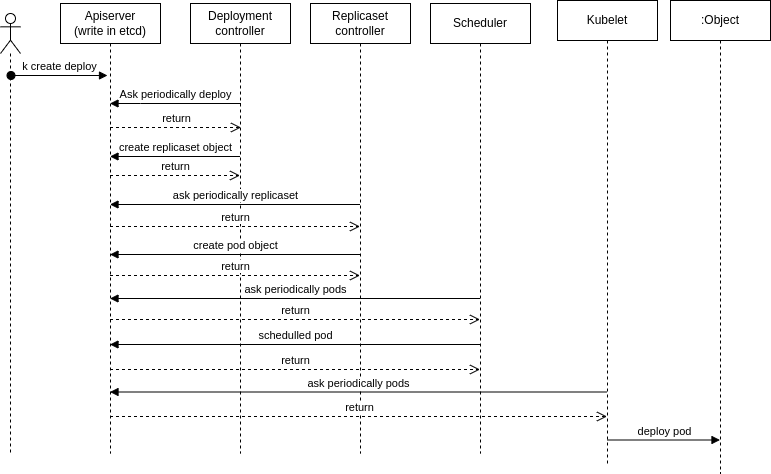

The diagram above was exported from draw.io. Its source (the exported page's mxGraphModel, read from the mxfile embedded in the PNG):
<mxGraphModel dx="1350" dy="675" grid="1" gridSize="10" guides="1" tooltips="1" connect="1" arrows="1" fold="1" page="1" pageScale="1" pageWidth="850" pageHeight="1100" math="0" shadow="0">
  <root>
    <mxCell id="0" />
    <mxCell id="1" parent="0" />
    <mxCell id="sVyqYq3zJWFn4r9Y2GEk-10" value="" style="shape=umlLifeline;participant=umlActor;perimeter=lifelinePerimeter;whiteSpace=wrap;html=1;container=1;collapsible=0;recursiveResize=0;verticalAlign=top;spacingTop=36;outlineConnect=0;" vertex="1" parent="1">
      <mxGeometry x="70" y="20" width="20" height="440" as="geometry" />
    </mxCell>
    <mxCell id="sVyqYq3zJWFn4r9Y2GEk-11" value="Apiserver&lt;br&gt;(write in etcd)" style="shape=umlLifeline;perimeter=lifelinePerimeter;whiteSpace=wrap;html=1;container=1;collapsible=0;recursiveResize=0;outlineConnect=0;" vertex="1" parent="1">
      <mxGeometry x="130" y="10" width="100" height="450" as="geometry" />
    </mxCell>
    <mxCell id="sVyqYq3zJWFn4r9Y2GEk-14" value="k create deploy" style="html=1;verticalAlign=bottom;startArrow=oval;endArrow=block;startSize=8;rounded=0;" edge="1" parent="1">
      <mxGeometry relative="1" as="geometry">
        <mxPoint x="80.5" y="82" as="sourcePoint" />
        <mxPoint x="177" y="82" as="targetPoint" />
      </mxGeometry>
    </mxCell>
    <mxCell id="sVyqYq3zJWFn4r9Y2GEk-15" value="Ask periodically deploy" style="html=1;verticalAlign=bottom;endArrow=block;rounded=0;" edge="1" parent="1" target="sVyqYq3zJWFn4r9Y2GEk-11">
      <mxGeometry width="80" relative="1" as="geometry">
        <mxPoint x="310.5" y="110" as="sourcePoint" />
        <mxPoint x="460" y="280" as="targetPoint" />
        <Array as="points">
          <mxPoint x="210" y="110" />
        </Array>
      </mxGeometry>
    </mxCell>
    <mxCell id="sVyqYq3zJWFn4r9Y2GEk-16" value="return" style="html=1;verticalAlign=bottom;endArrow=open;dashed=1;endSize=8;rounded=0;" edge="1" parent="1">
      <mxGeometry relative="1" as="geometry">
        <mxPoint x="179.5" y="134" as="sourcePoint" />
        <mxPoint x="310.5" y="134" as="targetPoint" />
      </mxGeometry>
    </mxCell>
    <mxCell id="sVyqYq3zJWFn4r9Y2GEk-17" value="Deployment controller" style="shape=umlLifeline;perimeter=lifelinePerimeter;whiteSpace=wrap;html=1;container=1;collapsible=0;recursiveResize=0;outlineConnect=0;" vertex="1" parent="1">
      <mxGeometry x="260" y="10" width="100" height="450" as="geometry" />
    </mxCell>
    <mxCell id="sVyqYq3zJWFn4r9Y2GEk-21" value="create replicaset object" style="html=1;verticalAlign=bottom;endArrow=block;rounded=0;" edge="1" parent="1">
      <mxGeometry width="80" relative="1" as="geometry">
        <mxPoint x="309.5" y="163" as="sourcePoint" />
        <mxPoint x="179.5" y="163" as="targetPoint" />
      </mxGeometry>
    </mxCell>
    <mxCell id="sVyqYq3zJWFn4r9Y2GEk-23" value="return" style="html=1;verticalAlign=bottom;endArrow=open;dashed=1;endSize=8;rounded=0;" edge="1" parent="1">
      <mxGeometry relative="1" as="geometry">
        <mxPoint x="179.5" y="182" as="sourcePoint" />
        <mxPoint x="309.5" y="182" as="targetPoint" />
      </mxGeometry>
    </mxCell>
    <mxCell id="sVyqYq3zJWFn4r9Y2GEk-24" value="Replicaset controller" style="shape=umlLifeline;perimeter=lifelinePerimeter;whiteSpace=wrap;html=1;container=1;collapsible=0;recursiveResize=0;outlineConnect=0;" vertex="1" parent="1">
      <mxGeometry x="380" y="10" width="100" height="450" as="geometry" />
    </mxCell>
    <mxCell id="sVyqYq3zJWFn4r9Y2GEk-25" value="ask periodically replicaset" style="html=1;verticalAlign=bottom;endArrow=block;rounded=0;" edge="1" parent="1">
      <mxGeometry width="80" relative="1" as="geometry">
        <mxPoint x="429.5" y="211" as="sourcePoint" />
        <mxPoint x="179.5" y="211" as="targetPoint" />
      </mxGeometry>
    </mxCell>
    <mxCell id="sVyqYq3zJWFn4r9Y2GEk-26" value="return" style="html=1;verticalAlign=bottom;endArrow=open;dashed=1;endSize=8;rounded=0;" edge="1" parent="1">
      <mxGeometry relative="1" as="geometry">
        <mxPoint x="179.5" y="233" as="sourcePoint" />
        <mxPoint x="429.5" y="233" as="targetPoint" />
      </mxGeometry>
    </mxCell>
    <mxCell id="sVyqYq3zJWFn4r9Y2GEk-27" value="create pod object" style="html=1;verticalAlign=bottom;endArrow=block;rounded=0;" edge="1" parent="1">
      <mxGeometry width="80" relative="1" as="geometry">
        <mxPoint x="429.5" y="261" as="sourcePoint" />
        <mxPoint x="179.5" y="261" as="targetPoint" />
      </mxGeometry>
    </mxCell>
    <mxCell id="sVyqYq3zJWFn4r9Y2GEk-28" value="return" style="html=1;verticalAlign=bottom;endArrow=open;dashed=1;endSize=8;rounded=0;" edge="1" parent="1">
      <mxGeometry relative="1" as="geometry">
        <mxPoint x="179.5" y="282" as="sourcePoint" />
        <mxPoint x="429.5" y="282" as="targetPoint" />
      </mxGeometry>
    </mxCell>
    <mxCell id="sVyqYq3zJWFn4r9Y2GEk-30" value="Scheduler" style="shape=umlLifeline;perimeter=lifelinePerimeter;whiteSpace=wrap;html=1;container=1;collapsible=0;recursiveResize=0;outlineConnect=0;" vertex="1" parent="1">
      <mxGeometry x="500" y="10" width="100" height="450" as="geometry" />
    </mxCell>
    <mxCell id="sVyqYq3zJWFn4r9Y2GEk-31" value="ask periodically pods" style="html=1;verticalAlign=bottom;endArrow=block;rounded=0;" edge="1" parent="1">
      <mxGeometry width="80" relative="1" as="geometry">
        <mxPoint x="549.5" y="305" as="sourcePoint" />
        <mxPoint x="179.5" y="305" as="targetPoint" />
      </mxGeometry>
    </mxCell>
    <mxCell id="sVyqYq3zJWFn4r9Y2GEk-32" value="return" style="html=1;verticalAlign=bottom;endArrow=open;dashed=1;endSize=8;rounded=0;" edge="1" parent="1">
      <mxGeometry relative="1" as="geometry">
        <mxPoint x="179.5" y="326" as="sourcePoint" />
        <mxPoint x="549.5" y="326" as="targetPoint" />
      </mxGeometry>
    </mxCell>
    <mxCell id="sVyqYq3zJWFn4r9Y2GEk-33" value="schedulled pod" style="html=1;verticalAlign=bottom;endArrow=block;rounded=0;" edge="1" parent="1">
      <mxGeometry width="80" relative="1" as="geometry">
        <mxPoint x="549.5" y="351" as="sourcePoint" />
        <mxPoint x="179.5" y="351" as="targetPoint" />
      </mxGeometry>
    </mxCell>
    <mxCell id="sVyqYq3zJWFn4r9Y2GEk-34" value="return" style="html=1;verticalAlign=bottom;endArrow=open;dashed=1;endSize=8;rounded=0;" edge="1" parent="1">
      <mxGeometry relative="1" as="geometry">
        <mxPoint x="179.5" y="376" as="sourcePoint" />
        <mxPoint x="549.5" y="376" as="targetPoint" />
      </mxGeometry>
    </mxCell>
    <mxCell id="sVyqYq3zJWFn4r9Y2GEk-35" value="Kubelet" style="shape=umlLifeline;perimeter=lifelinePerimeter;whiteSpace=wrap;html=1;container=1;collapsible=0;recursiveResize=0;outlineConnect=0;" vertex="1" parent="1">
      <mxGeometry x="627" y="7" width="100" height="463" as="geometry" />
    </mxCell>
    <mxCell id="sVyqYq3zJWFn4r9Y2GEk-36" value="ask periodically pods" style="html=1;verticalAlign=bottom;endArrow=block;rounded=0;" edge="1" parent="1">
      <mxGeometry width="80" relative="1" as="geometry">
        <mxPoint x="676.5" y="398.5" as="sourcePoint" />
        <mxPoint x="179.5" y="398.5" as="targetPoint" />
      </mxGeometry>
    </mxCell>
    <mxCell id="sVyqYq3zJWFn4r9Y2GEk-37" value="return" style="html=1;verticalAlign=bottom;endArrow=open;dashed=1;endSize=8;rounded=0;" edge="1" parent="1">
      <mxGeometry relative="1" as="geometry">
        <mxPoint x="179.5" y="423" as="sourcePoint" />
        <mxPoint x="676.5" y="423" as="targetPoint" />
      </mxGeometry>
    </mxCell>
    <mxCell id="sVyqYq3zJWFn4r9Y2GEk-38" value=":Object" style="shape=umlLifeline;perimeter=lifelinePerimeter;whiteSpace=wrap;html=1;container=1;collapsible=0;recursiveResize=0;outlineConnect=0;" vertex="1" parent="1">
      <mxGeometry x="740" y="7" width="100" height="473" as="geometry" />
    </mxCell>
    <mxCell id="sVyqYq3zJWFn4r9Y2GEk-39" value="deploy pod" style="html=1;verticalAlign=bottom;endArrow=block;rounded=0;" edge="1" parent="1">
      <mxGeometry width="80" relative="1" as="geometry">
        <mxPoint x="676.5" y="446.5" as="sourcePoint" />
        <mxPoint x="789.5" y="446.5" as="targetPoint" />
      </mxGeometry>
    </mxCell>
  </root>
</mxGraphModel>